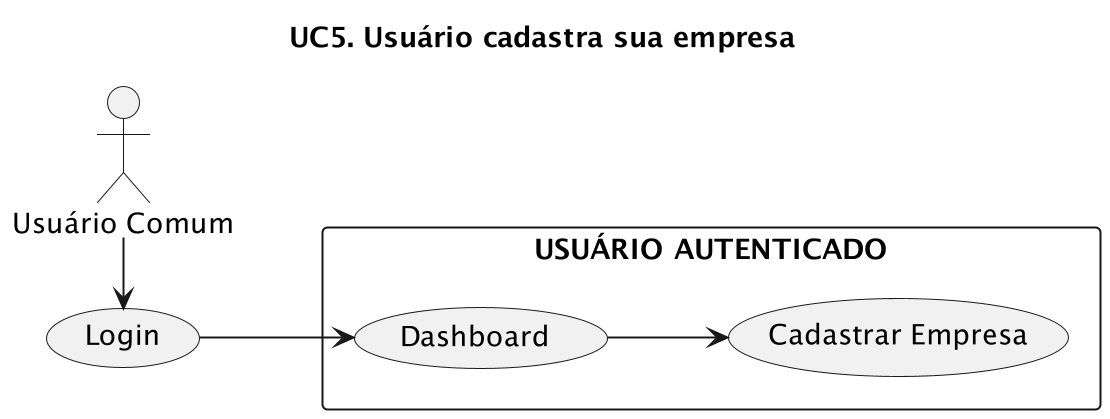

The diagram above was rendered by PlantUML. Its source (embedded in the PNG):
@startuml
left to right direction
title "UC5. Usuário cadastra sua empresa"
scale 2

User as "Usuário Comum"

rectangle "USUÁRIO AUTENTICADO" {
    (Cadastrar Empresa) as CadEmpresa
    (Dashboard) as Dashboard
}

(Login) as Login

User -r--> Login
Login --> Dashboard
Dashboard --> CadEmpresa
@enduml